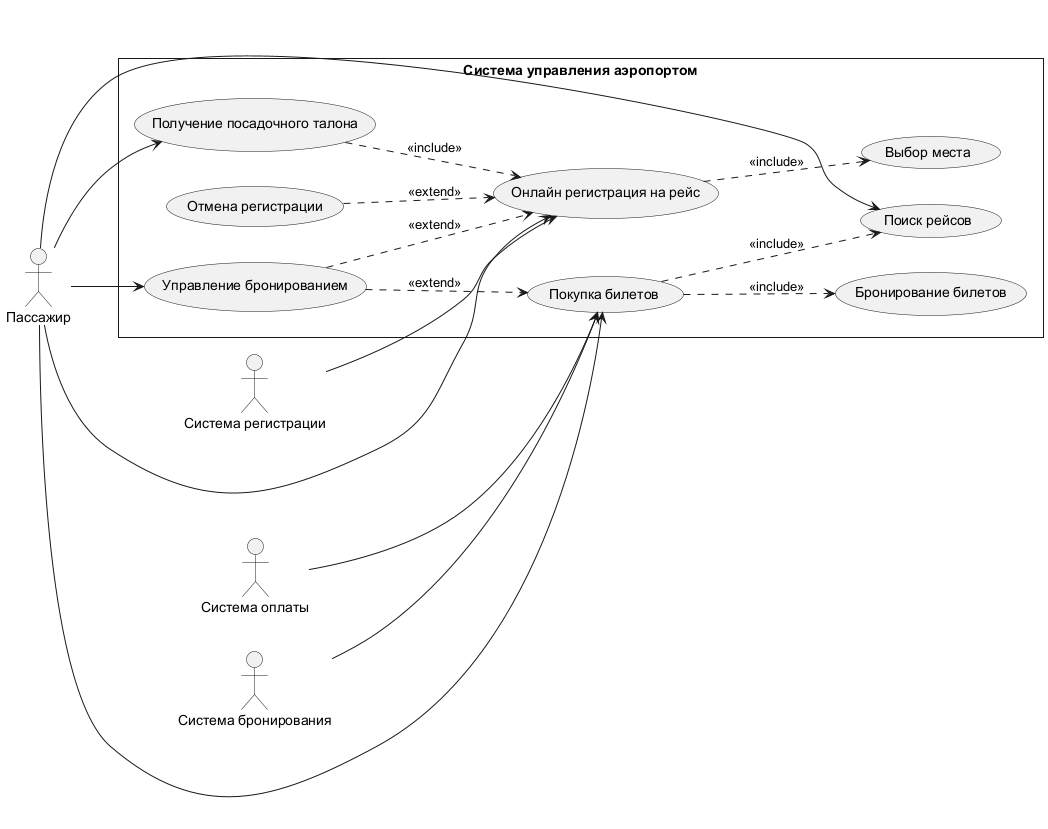

The diagram above was rendered by PlantUML. Its source (embedded in the PNG):
@startuml UseCaseDiagram
skinparam style strictuml
left to right direction

actor "Пассажир" as passenger
actor "Система оплаты" as payment_system
actor "Система бронирования" as booking_system
actor "Система регистрации" as registration_system

rectangle "Система управления аэропортом" {
  usecase "Поиск рейсов" as search
  usecase "Покупка билетов" as purchase
  usecase "Бронирование билетов" as book
  usecase "Выбор места" as select_seat
  usecase "Онлайн регистрация на рейс" as checkin
  usecase "Управление бронированием" as manage
  usecase "Получение посадочного талона" as boarding
  usecase "Отмена регистрации" as cancel_checkin
}

passenger --> search
passenger --> purchase
passenger --> checkin
passenger --> manage
passenger --> boarding

purchase ..> search : <<include>>
purchase ..> book : <<include>>
payment_system --> purchase
booking_system --> purchase
checkin ..> select_seat : <<include>>
registration_system --> checkin
boarding ..> checkin : <<include>>
manage ..> purchase : <<extend>>
manage ..> checkin : <<extend>>
cancel_checkin ..> checkin : <<extend>>
@enduml